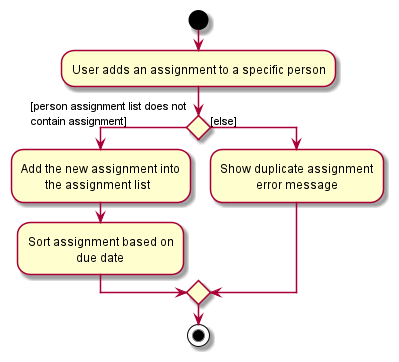

The diagram above was rendered by PlantUML. Its source (embedded in the PNG):
@startuml
start
:User adds an assignment to a specific person;

'Since the beta syntax does not support placing the condition outside the
'diamond we place it as the true branch instead.

if () then ([person assignment list does not
contain assignment])
    :Add the new assignment into
            the assignment list;
    :Sort assignment based on
                    due date;
else ([else])
    :Show duplicate assignment
                error message;
endif
stop
@enduml